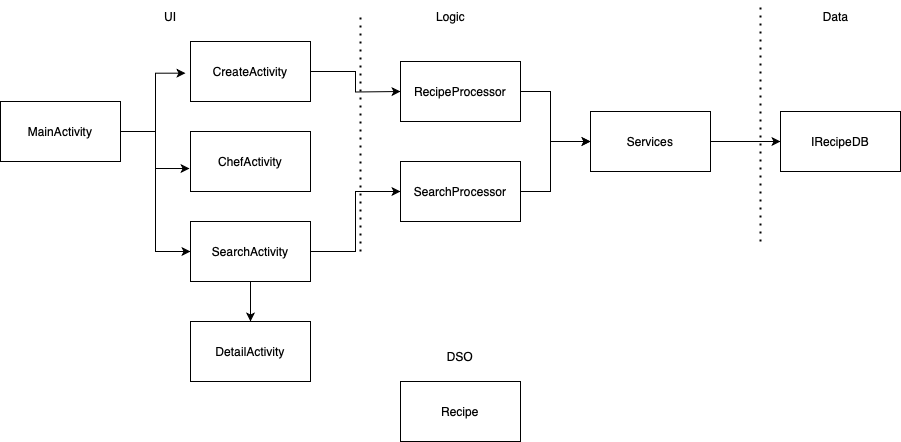

The diagram above was exported from draw.io. Its source (the exported page's mxGraphModel, read from the mxfile embedded in the PNG):
<mxGraphModel dx="1144" dy="867" grid="1" gridSize="10" guides="1" tooltips="1" connect="1" arrows="1" fold="1" page="1" pageScale="1" pageWidth="850" pageHeight="1100" math="0" shadow="0">
  <root>
    <mxCell id="0" />
    <mxCell id="1" parent="0" />
    <mxCell id="3hB-ZwzMtbJ38lEyX4yq-1" value="UI" style="text;html=1;strokeColor=none;fillColor=none;align=center;verticalAlign=middle;whiteSpace=wrap;rounded=0;" parent="1" vertex="1">
      <mxGeometry x="90" y="200" width="60" height="30" as="geometry" />
    </mxCell>
    <mxCell id="3hB-ZwzMtbJ38lEyX4yq-2" value="Logic" style="text;html=1;align=center;verticalAlign=middle;resizable=0;points=[];autosize=1;strokeColor=none;fillColor=none;" parent="1" vertex="1">
      <mxGeometry x="375" y="200" width="50" height="30" as="geometry" />
    </mxCell>
    <mxCell id="3hB-ZwzMtbJ38lEyX4yq-3" value="&lt;div&gt;Data&lt;/div&gt;" style="text;html=1;align=center;verticalAlign=middle;resizable=0;points=[];autosize=1;strokeColor=none;fillColor=none;" parent="1" vertex="1">
      <mxGeometry x="760" y="200" width="50" height="30" as="geometry" />
    </mxCell>
    <mxCell id="3hB-ZwzMtbJ38lEyX4yq-4" value="DSO" style="text;html=1;strokeColor=none;fillColor=none;align=center;verticalAlign=middle;whiteSpace=wrap;rounded=0;" parent="1" vertex="1">
      <mxGeometry x="380" y="540" width="60" height="30" as="geometry" />
    </mxCell>
    <mxCell id="3hB-ZwzMtbJ38lEyX4yq-28" style="edgeStyle=orthogonalEdgeStyle;rounded=0;orthogonalLoop=1;jettySize=auto;html=1;exitX=1;exitY=0.5;exitDx=0;exitDy=0;" parent="1" source="3hB-ZwzMtbJ38lEyX4yq-12" edge="1">
      <mxGeometry relative="1" as="geometry">
        <mxPoint x="540" y="340" as="targetPoint" />
        <Array as="points">
          <mxPoint x="500" y="290" />
          <mxPoint x="500" y="340" />
        </Array>
      </mxGeometry>
    </mxCell>
    <mxCell id="3hB-ZwzMtbJ38lEyX4yq-12" value="&lt;div&gt;RecipeProcessor&lt;/div&gt;" style="rounded=0;whiteSpace=wrap;html=1;" parent="1" vertex="1">
      <mxGeometry x="350" y="260" width="120" height="60" as="geometry" />
    </mxCell>
    <mxCell id="3hB-ZwzMtbJ38lEyX4yq-24" style="edgeStyle=orthogonalEdgeStyle;rounded=0;orthogonalLoop=1;jettySize=auto;html=1;exitX=1;exitY=0.5;exitDx=0;exitDy=0;entryX=-0.042;entryY=0.528;entryDx=0;entryDy=0;entryPerimeter=0;" parent="1" source="3hB-ZwzMtbJ38lEyX4yq-13" target="3hB-ZwzMtbJ38lEyX4yq-16" edge="1">
      <mxGeometry relative="1" as="geometry" />
    </mxCell>
    <mxCell id="3hB-ZwzMtbJ38lEyX4yq-25" style="edgeStyle=orthogonalEdgeStyle;rounded=0;orthogonalLoop=1;jettySize=auto;html=1;exitX=1;exitY=0.5;exitDx=0;exitDy=0;entryX=0;entryY=0.5;entryDx=0;entryDy=0;" parent="1" source="3hB-ZwzMtbJ38lEyX4yq-13" target="3hB-ZwzMtbJ38lEyX4yq-17" edge="1">
      <mxGeometry relative="1" as="geometry" />
    </mxCell>
    <mxCell id="fKWdnsL0h1s6izheaZFs-6" style="edgeStyle=orthogonalEdgeStyle;rounded=0;orthogonalLoop=1;jettySize=auto;html=1;entryX=-0.008;entryY=0.617;entryDx=0;entryDy=0;entryPerimeter=0;" edge="1" parent="1" source="3hB-ZwzMtbJ38lEyX4yq-13" target="fKWdnsL0h1s6izheaZFs-4">
      <mxGeometry relative="1" as="geometry" />
    </mxCell>
    <mxCell id="3hB-ZwzMtbJ38lEyX4yq-13" value="MainActivity" style="rounded=0;whiteSpace=wrap;html=1;" parent="1" vertex="1">
      <mxGeometry x="-50" y="300" width="120" height="60" as="geometry" />
    </mxCell>
    <mxCell id="3hB-ZwzMtbJ38lEyX4yq-30" style="edgeStyle=orthogonalEdgeStyle;rounded=0;orthogonalLoop=1;jettySize=auto;html=1;exitX=1;exitY=0.5;exitDx=0;exitDy=0;" parent="1" source="3hB-ZwzMtbJ38lEyX4yq-14" edge="1">
      <mxGeometry relative="1" as="geometry">
        <mxPoint x="540" y="340" as="targetPoint" />
        <Array as="points">
          <mxPoint x="500" y="390" />
          <mxPoint x="500" y="340" />
        </Array>
      </mxGeometry>
    </mxCell>
    <mxCell id="3hB-ZwzMtbJ38lEyX4yq-14" value="&lt;div&gt;SearchProcessor&lt;/div&gt;" style="rounded=0;whiteSpace=wrap;html=1;" parent="1" vertex="1">
      <mxGeometry x="350" y="360" width="120" height="60" as="geometry" />
    </mxCell>
    <mxCell id="3hB-ZwzMtbJ38lEyX4yq-15" value="IRecipeDB" style="rounded=0;whiteSpace=wrap;html=1;" parent="1" vertex="1">
      <mxGeometry x="730" y="310" width="120" height="60" as="geometry" />
    </mxCell>
    <mxCell id="3hB-ZwzMtbJ38lEyX4yq-26" style="edgeStyle=orthogonalEdgeStyle;rounded=0;orthogonalLoop=1;jettySize=auto;html=1;exitX=1;exitY=0.5;exitDx=0;exitDy=0;" parent="1" source="3hB-ZwzMtbJ38lEyX4yq-16" edge="1">
      <mxGeometry relative="1" as="geometry">
        <mxPoint x="350" y="290" as="targetPoint" />
      </mxGeometry>
    </mxCell>
    <mxCell id="3hB-ZwzMtbJ38lEyX4yq-16" value="CreateActivity" style="rounded=0;whiteSpace=wrap;html=1;" parent="1" vertex="1">
      <mxGeometry x="140" y="240" width="120" height="60" as="geometry" />
    </mxCell>
    <mxCell id="3hB-ZwzMtbJ38lEyX4yq-27" style="edgeStyle=orthogonalEdgeStyle;rounded=0;orthogonalLoop=1;jettySize=auto;html=1;exitX=1;exitY=0.5;exitDx=0;exitDy=0;entryX=0;entryY=0.5;entryDx=0;entryDy=0;" parent="1" source="3hB-ZwzMtbJ38lEyX4yq-17" target="3hB-ZwzMtbJ38lEyX4yq-14" edge="1">
      <mxGeometry relative="1" as="geometry" />
    </mxCell>
    <mxCell id="fKWdnsL0h1s6izheaZFs-10" style="edgeStyle=orthogonalEdgeStyle;rounded=0;orthogonalLoop=1;jettySize=auto;html=1;entryX=0.5;entryY=0;entryDx=0;entryDy=0;" edge="1" parent="1" source="3hB-ZwzMtbJ38lEyX4yq-17" target="fKWdnsL0h1s6izheaZFs-8">
      <mxGeometry relative="1" as="geometry" />
    </mxCell>
    <mxCell id="3hB-ZwzMtbJ38lEyX4yq-17" value="SearchActivity" style="rounded=0;whiteSpace=wrap;html=1;" parent="1" vertex="1">
      <mxGeometry x="140" y="420" width="120" height="60" as="geometry" />
    </mxCell>
    <mxCell id="3hB-ZwzMtbJ38lEyX4yq-31" value="Recipe" style="rounded=0;whiteSpace=wrap;html=1;" parent="1" vertex="1">
      <mxGeometry x="350" y="580" width="120" height="60" as="geometry" />
    </mxCell>
    <mxCell id="3hB-ZwzMtbJ38lEyX4yq-34" value="" style="endArrow=none;dashed=1;html=1;dashPattern=1 3;strokeWidth=2;rounded=0;" parent="1" edge="1">
      <mxGeometry width="50" height="50" relative="1" as="geometry">
        <mxPoint x="310" y="450" as="sourcePoint" />
        <mxPoint x="310" y="210" as="targetPoint" />
      </mxGeometry>
    </mxCell>
    <mxCell id="3hB-ZwzMtbJ38lEyX4yq-35" value="" style="endArrow=none;dashed=1;html=1;dashPattern=1 3;strokeWidth=2;rounded=0;" parent="1" edge="1">
      <mxGeometry width="50" height="50" relative="1" as="geometry">
        <mxPoint x="710" y="440" as="sourcePoint" />
        <mxPoint x="710" y="200" as="targetPoint" />
      </mxGeometry>
    </mxCell>
    <mxCell id="fKWdnsL0h1s6izheaZFs-3" style="edgeStyle=orthogonalEdgeStyle;rounded=0;orthogonalLoop=1;jettySize=auto;html=1;exitX=1;exitY=0.5;exitDx=0;exitDy=0;entryX=0;entryY=0.5;entryDx=0;entryDy=0;" edge="1" parent="1" source="fKWdnsL0h1s6izheaZFs-2" target="3hB-ZwzMtbJ38lEyX4yq-15">
      <mxGeometry relative="1" as="geometry" />
    </mxCell>
    <mxCell id="fKWdnsL0h1s6izheaZFs-2" value="&lt;div&gt;Services&lt;/div&gt;" style="rounded=0;whiteSpace=wrap;html=1;" vertex="1" parent="1">
      <mxGeometry x="540" y="310" width="120" height="60" as="geometry" />
    </mxCell>
    <mxCell id="fKWdnsL0h1s6izheaZFs-4" value="ChefActivity" style="rounded=0;whiteSpace=wrap;html=1;" vertex="1" parent="1">
      <mxGeometry x="140" y="330" width="120" height="60" as="geometry" />
    </mxCell>
    <mxCell id="fKWdnsL0h1s6izheaZFs-8" value="DetailActivity" style="rounded=0;whiteSpace=wrap;html=1;" vertex="1" parent="1">
      <mxGeometry x="140" y="520" width="120" height="60" as="geometry" />
    </mxCell>
  </root>
</mxGraphModel>